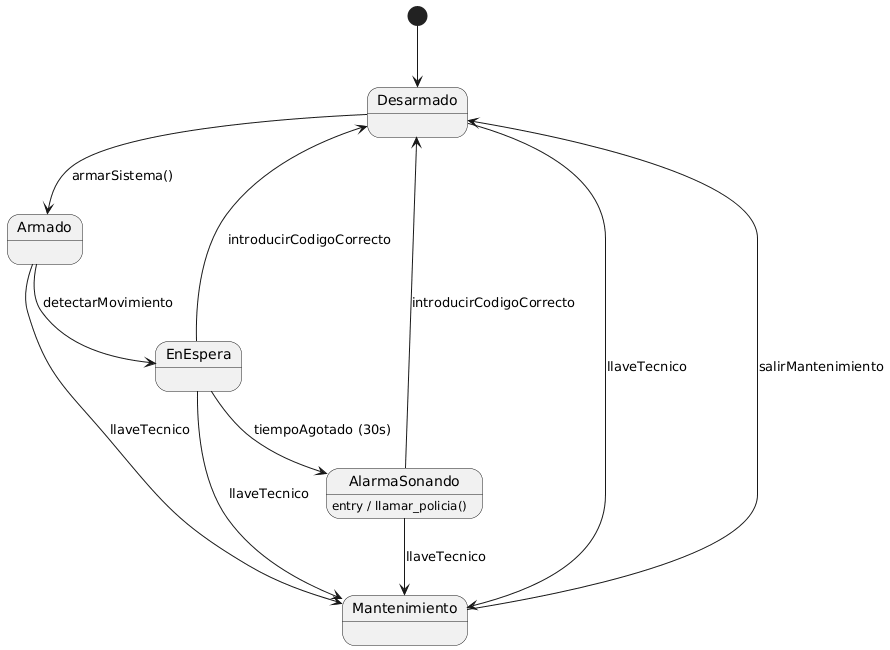

The diagram above was rendered by PlantUML. Its source (embedded in the PNG):
@startuml
[*] --> Desarmado

Desarmado --> Armado : armarSistema()

Armado --> EnEspera : detectarMovimiento
EnEspera --> AlarmaSonando : tiempoAgotado (30s)
EnEspera --> Desarmado : introducirCodigoCorrecto

AlarmaSonando : entry / llamar_policia()
AlarmaSonando --> Desarmado : introducirCodigoCorrecto

' Mantenimiento desde cualquier estado
Desarmado --> Mantenimiento : llaveTecnico
Armado --> Mantenimiento : llaveTecnico
EnEspera --> Mantenimiento : llaveTecnico
AlarmaSonando --> Mantenimiento : llaveTecnico

Mantenimiento --> Desarmado : salirMantenimiento
@enduml